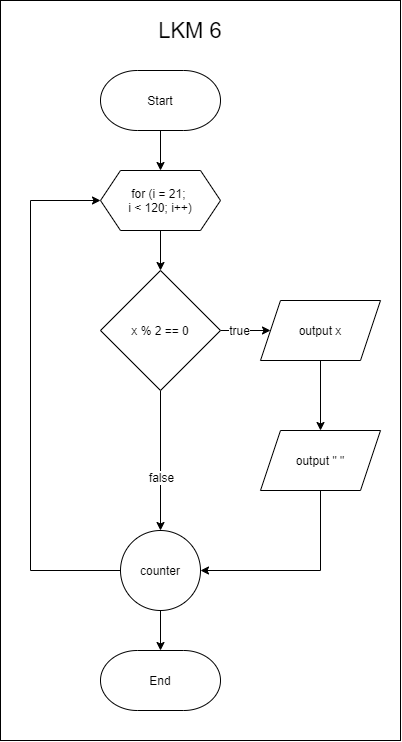

The diagram above was exported from draw.io. Its source (the exported page's mxGraphModel, read from the mxfile embedded in the PNG):
<mxGraphModel dx="1440" dy="746" grid="1" gridSize="10" guides="1" tooltips="1" connect="1" arrows="1" fold="1" page="1" pageScale="1" pageWidth="827" pageHeight="1169" math="0" shadow="0">
  <root>
    <mxCell id="WIyWlLk6GJQsqaUBKTNV-0" />
    <mxCell id="WIyWlLk6GJQsqaUBKTNV-1" parent="WIyWlLk6GJQsqaUBKTNV-0" />
    <mxCell id="VLN-VOcqStxo75nB2Wa1-30" value="" style="rounded=0;whiteSpace=wrap;html=1;strokeColor=#000000;strokeWidth=1;fontSize=12;" parent="WIyWlLk6GJQsqaUBKTNV-1" vertex="1">
      <mxGeometry x="20" y="130" width="400" height="740" as="geometry" />
    </mxCell>
    <mxCell id="VLN-VOcqStxo75nB2Wa1-14" value="" style="edgeStyle=orthogonalEdgeStyle;rounded=0;orthogonalLoop=1;jettySize=auto;html=1;" parent="WIyWlLk6GJQsqaUBKTNV-1" source="VLN-VOcqStxo75nB2Wa1-2" target="VLN-VOcqStxo75nB2Wa1-13" edge="1">
      <mxGeometry relative="1" as="geometry" />
    </mxCell>
    <mxCell id="VLN-VOcqStxo75nB2Wa1-2" value="for (i = 21;&amp;nbsp;&lt;br&gt;i &amp;lt; 120; i++)" style="shape=hexagon;perimeter=hexagonPerimeter2;whiteSpace=wrap;html=1;fixedSize=1;" parent="WIyWlLk6GJQsqaUBKTNV-1" vertex="1">
      <mxGeometry x="120" y="300" width="120" height="60" as="geometry" />
    </mxCell>
    <mxCell id="VLN-VOcqStxo75nB2Wa1-21" value="" style="edgeStyle=orthogonalEdgeStyle;rounded=0;orthogonalLoop=1;jettySize=auto;html=1;fontSize=12;" parent="WIyWlLk6GJQsqaUBKTNV-1" source="VLN-VOcqStxo75nB2Wa1-4" target="VLN-VOcqStxo75nB2Wa1-2" edge="1">
      <mxGeometry relative="1" as="geometry" />
    </mxCell>
    <mxCell id="VLN-VOcqStxo75nB2Wa1-4" value="Start" style="strokeWidth=1;html=1;shape=mxgraph.flowchart.terminator;whiteSpace=wrap;" parent="WIyWlLk6GJQsqaUBKTNV-1" vertex="1">
      <mxGeometry x="120" y="200" width="120" height="60" as="geometry" />
    </mxCell>
    <mxCell id="VLN-VOcqStxo75nB2Wa1-16" value="" style="edgeStyle=orthogonalEdgeStyle;rounded=0;orthogonalLoop=1;jettySize=auto;html=1;" parent="WIyWlLk6GJQsqaUBKTNV-1" source="VLN-VOcqStxo75nB2Wa1-13" target="VLN-VOcqStxo75nB2Wa1-15" edge="1">
      <mxGeometry relative="1" as="geometry" />
    </mxCell>
    <mxCell id="VLN-VOcqStxo75nB2Wa1-17" value="true" style="edgeLabel;html=1;align=center;verticalAlign=middle;resizable=0;points=[];fontSize=12;" parent="VLN-VOcqStxo75nB2Wa1-16" vertex="1" connectable="0">
      <mxGeometry x="-0.2444" y="3" relative="1" as="geometry">
        <mxPoint y="2" as="offset" />
      </mxGeometry>
    </mxCell>
    <mxCell id="VLN-VOcqStxo75nB2Wa1-19" value="" style="edgeStyle=orthogonalEdgeStyle;rounded=0;orthogonalLoop=1;jettySize=auto;html=1;fontSize=18;entryX=0.5;entryY=0;entryDx=0;entryDy=0;" parent="WIyWlLk6GJQsqaUBKTNV-1" source="VLN-VOcqStxo75nB2Wa1-13" target="VLN-VOcqStxo75nB2Wa1-23" edge="1">
      <mxGeometry relative="1" as="geometry">
        <mxPoint x="180" y="650" as="targetPoint" />
      </mxGeometry>
    </mxCell>
    <mxCell id="VLN-VOcqStxo75nB2Wa1-31" value="false" style="edgeLabel;html=1;align=center;verticalAlign=middle;resizable=0;points=[];fontSize=12;" parent="VLN-VOcqStxo75nB2Wa1-19" vertex="1" connectable="0">
      <mxGeometry x="0.3813" relative="1" as="geometry">
        <mxPoint y="-11" as="offset" />
      </mxGeometry>
    </mxCell>
    <mxCell id="VLN-VOcqStxo75nB2Wa1-13" value="x % 2 == 0" style="strokeWidth=1;html=1;shape=mxgraph.flowchart.decision;whiteSpace=wrap;" parent="WIyWlLk6GJQsqaUBKTNV-1" vertex="1">
      <mxGeometry x="120" y="400" width="120" height="120" as="geometry" />
    </mxCell>
    <mxCell id="hFYB5xbD4J4Gks2FEGks-1" value="" style="edgeStyle=orthogonalEdgeStyle;rounded=0;orthogonalLoop=1;jettySize=auto;html=1;" edge="1" parent="WIyWlLk6GJQsqaUBKTNV-1" source="VLN-VOcqStxo75nB2Wa1-15" target="hFYB5xbD4J4Gks2FEGks-0">
      <mxGeometry relative="1" as="geometry" />
    </mxCell>
    <mxCell id="VLN-VOcqStxo75nB2Wa1-15" value="output x" style="shape=parallelogram;perimeter=parallelogramPerimeter;whiteSpace=wrap;html=1;fixedSize=1;strokeWidth=1;" parent="WIyWlLk6GJQsqaUBKTNV-1" vertex="1">
      <mxGeometry x="280" y="430" width="120" height="60" as="geometry" />
    </mxCell>
    <mxCell id="VLN-VOcqStxo75nB2Wa1-26" style="edgeStyle=orthogonalEdgeStyle;rounded=0;orthogonalLoop=1;jettySize=auto;html=1;fontSize=12;entryX=0;entryY=0.5;entryDx=0;entryDy=0;" parent="WIyWlLk6GJQsqaUBKTNV-1" source="VLN-VOcqStxo75nB2Wa1-23" target="VLN-VOcqStxo75nB2Wa1-2" edge="1">
      <mxGeometry relative="1" as="geometry">
        <mxPoint x="70" y="330" as="targetPoint" />
        <Array as="points">
          <mxPoint x="50" y="700" />
          <mxPoint x="50" y="330" />
        </Array>
      </mxGeometry>
    </mxCell>
    <mxCell id="VLN-VOcqStxo75nB2Wa1-29" style="edgeStyle=orthogonalEdgeStyle;rounded=0;orthogonalLoop=1;jettySize=auto;html=1;fontSize=12;" parent="WIyWlLk6GJQsqaUBKTNV-1" source="VLN-VOcqStxo75nB2Wa1-23" target="VLN-VOcqStxo75nB2Wa1-28" edge="1">
      <mxGeometry relative="1" as="geometry" />
    </mxCell>
    <mxCell id="VLN-VOcqStxo75nB2Wa1-23" value="counter" style="ellipse;whiteSpace=wrap;html=1;aspect=fixed;strokeColor=#000000;strokeWidth=1;fontSize=12;" parent="WIyWlLk6GJQsqaUBKTNV-1" vertex="1">
      <mxGeometry x="140" y="660" width="80" height="80" as="geometry" />
    </mxCell>
    <mxCell id="VLN-VOcqStxo75nB2Wa1-28" value="End" style="strokeWidth=1;html=1;shape=mxgraph.flowchart.terminator;whiteSpace=wrap;" parent="WIyWlLk6GJQsqaUBKTNV-1" vertex="1">
      <mxGeometry x="120" y="780" width="120" height="60" as="geometry" />
    </mxCell>
    <mxCell id="VLN-VOcqStxo75nB2Wa1-32" value="&lt;font style=&quot;font-size: 22px&quot;&gt;LKM 6&lt;/font&gt;" style="text;html=1;strokeColor=none;fillColor=none;align=center;verticalAlign=middle;whiteSpace=wrap;rounded=0;fontSize=12;" parent="WIyWlLk6GJQsqaUBKTNV-1" vertex="1">
      <mxGeometry x="140" y="150" width="140" height="20" as="geometry" />
    </mxCell>
    <mxCell id="hFYB5xbD4J4Gks2FEGks-2" style="edgeStyle=orthogonalEdgeStyle;rounded=0;orthogonalLoop=1;jettySize=auto;html=1;entryX=1;entryY=0.5;entryDx=0;entryDy=0;" edge="1" parent="WIyWlLk6GJQsqaUBKTNV-1" source="hFYB5xbD4J4Gks2FEGks-0" target="VLN-VOcqStxo75nB2Wa1-23">
      <mxGeometry relative="1" as="geometry">
        <Array as="points">
          <mxPoint x="340" y="700" />
        </Array>
      </mxGeometry>
    </mxCell>
    <mxCell id="hFYB5xbD4J4Gks2FEGks-0" value="output &quot; &quot;" style="shape=parallelogram;perimeter=parallelogramPerimeter;whiteSpace=wrap;html=1;fixedSize=1;strokeWidth=1;" vertex="1" parent="WIyWlLk6GJQsqaUBKTNV-1">
      <mxGeometry x="280" y="560" width="120" height="60" as="geometry" />
    </mxCell>
  </root>
</mxGraphModel>